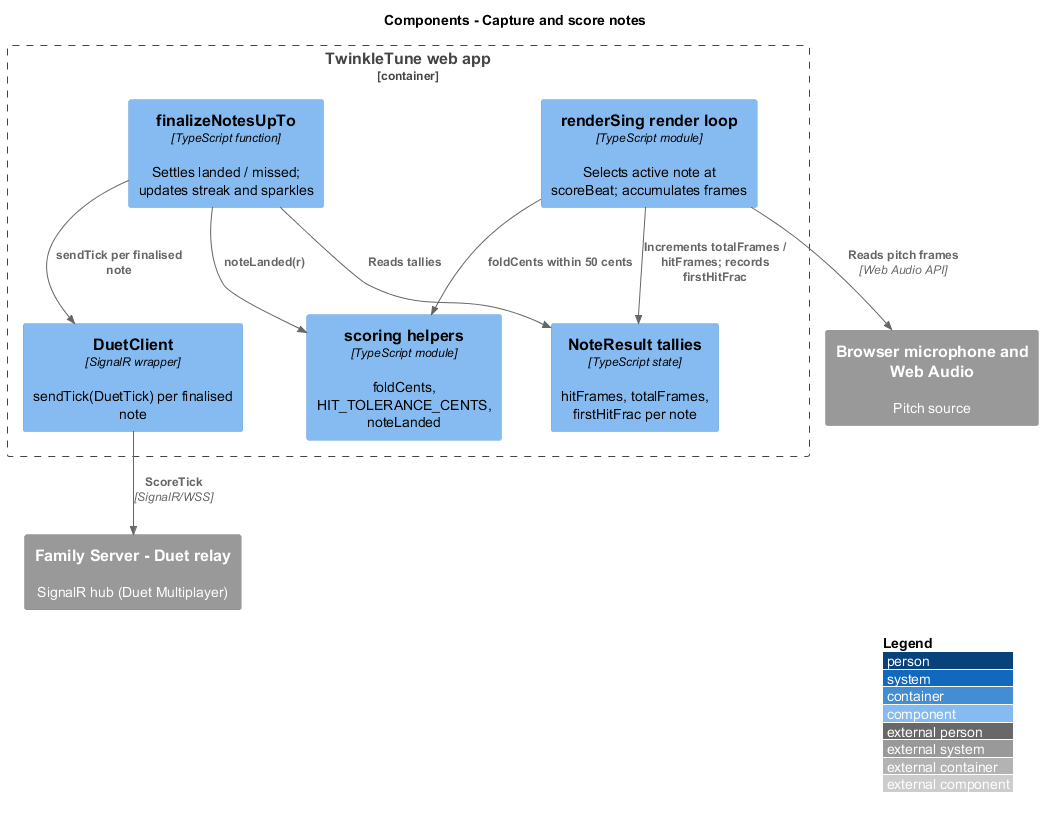

The diagram above was rendered by PlantUML. Its source (embedded in the PNG):
@startuml
!include <C4/C4_Component>
LAYOUT_WITH_LEGEND()
title Components - Capture and score notes

Container_Boundary(web, "TwinkleTune web app") {
  Component(loop, "renderSing render loop", "TypeScript module", "Selects active note at scoreBeat; accumulates frames")
  Component(results, "NoteResult tallies", "TypeScript state", "hitFrames, totalFrames, firstHitFrac per note")
  Component(scoring, "scoring helpers", "TypeScript module", "foldCents, HIT_TOLERANCE_CENTS, noteLanded")
  Component(finalize, "finalizeNotesUpTo", "TypeScript function", "Settles landed / missed; updates streak and sparkles")
  Component(duet, "DuetClient", "SignalR wrapper", "sendTick(DuetTick) per finalised note")
}
System_Ext(mic, "Browser microphone and Web Audio", "Pitch source")
System_Ext(hub, "Family Server - Duet relay", "SignalR hub (Duet Multiplayer)")

Rel(loop, mic, "Reads pitch frames", "Web Audio API")
Rel(loop, scoring, "foldCents within 50 cents")
Rel(loop, results, "Increments totalFrames / hitFrames; records firstHitFrac")
Rel(finalize, results, "Reads tallies")
Rel(finalize, scoring, "noteLanded(r)")
Rel(finalize, duet, "sendTick per finalised note")
Rel(duet, hub, "ScoreTick", "SignalR/WSS")
@enduml